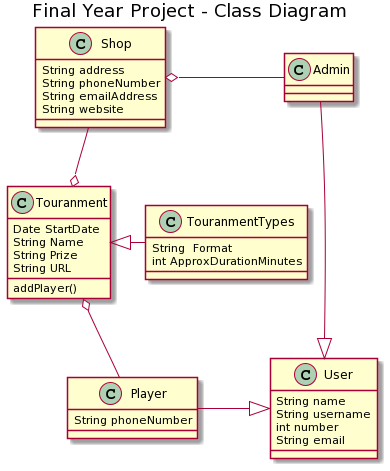

The diagram above was rendered by PlantUML. Its source (embedded in the PNG):
@startuml
title Final Year Project - Class Diagram

class User{
    String name
    String username
    int number
    String email
}
class Player{
    String phoneNumber
}
class Admin{
}

class Shop{
    String address
    String phoneNumber
    String emailAddress
    String website
}

User <|--left- Player
User <|--up- Admin


class Touranment{
    Date StartDate
    String Name
    String Prize
    String URL
    addPlayer()
}

class TouranmentTypes{
    String  Format
    int ApproxDurationMinutes 
}


Touranment <|--left- TouranmentTypes
Touranment o--Down Player
Touranment o--Up Shop
Shop o--right Admin
@enduml